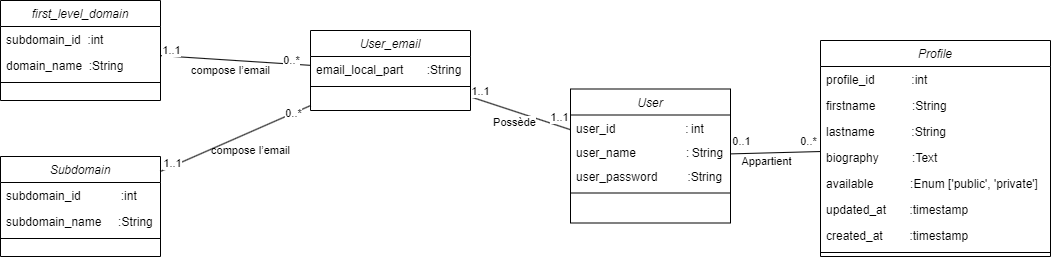

The diagram above was exported from draw.io. Its source (the exported page's mxGraphModel, read from the mxfile embedded in the PNG):
<mxGraphModel dx="1877" dy="531" grid="1" gridSize="10" guides="1" tooltips="1" connect="1" arrows="1" fold="1" page="1" pageScale="1" pageWidth="827" pageHeight="1169" math="0" shadow="0">
  <root>
    <mxCell id="0" />
    <mxCell id="1" parent="0" />
    <mxCell id="1PuhjaDnkqgMTLQPQn78-39" style="rounded=0;orthogonalLoop=1;jettySize=auto;html=1;endArrow=none;endFill=0;" edge="1" parent="1" source="1PuhjaDnkqgMTLQPQn78-43" target="1PuhjaDnkqgMTLQPQn78-51">
      <mxGeometry relative="1" as="geometry">
        <Array as="points" />
      </mxGeometry>
    </mxCell>
    <mxCell id="1PuhjaDnkqgMTLQPQn78-40" value="Appartient" style="edgeLabel;html=1;align=center;verticalAlign=middle;resizable=0;points=[];" connectable="0" vertex="1" parent="1PuhjaDnkqgMTLQPQn78-39">
      <mxGeometry x="0.1548" y="3" relative="1" as="geometry">
        <mxPoint x="-3" y="5" as="offset" />
      </mxGeometry>
    </mxCell>
    <mxCell id="1PuhjaDnkqgMTLQPQn78-41" value="0..1" style="edgeLabel;html=1;align=center;verticalAlign=middle;resizable=0;points=[];" connectable="0" vertex="1" parent="1PuhjaDnkqgMTLQPQn78-39">
      <mxGeometry x="0.8488" y="-1" relative="1" as="geometry">
        <mxPoint x="3" y="-12" as="offset" />
      </mxGeometry>
    </mxCell>
    <mxCell id="1PuhjaDnkqgMTLQPQn78-42" value="0..*" style="edgeLabel;html=1;align=center;verticalAlign=middle;resizable=0;points=[];" connectable="0" vertex="1" parent="1PuhjaDnkqgMTLQPQn78-39">
      <mxGeometry x="-0.74" y="-2" relative="1" as="geometry">
        <mxPoint y="-9" as="offset" />
      </mxGeometry>
    </mxCell>
    <mxCell id="1PuhjaDnkqgMTLQPQn78-43" value="Profile" style="swimlane;fontStyle=2;align=center;verticalAlign=top;childLayout=stackLayout;horizontal=1;startSize=26;horizontalStack=0;resizeParent=1;resizeLast=0;collapsible=1;marginBottom=0;rounded=0;shadow=0;strokeWidth=1;" vertex="1" parent="1">
      <mxGeometry x="640" y="60" width="230" height="216" as="geometry">
        <mxRectangle x="550" y="140" width="160" height="26" as="alternateBounds" />
      </mxGeometry>
    </mxCell>
    <mxCell id="1PuhjaDnkqgMTLQPQn78-44" value="profile_id           :int" style="text;align=left;verticalAlign=top;spacingLeft=4;spacingRight=4;overflow=hidden;rotatable=0;points=[[0,0.5],[1,0.5]];portConstraint=eastwest;" vertex="1" parent="1PuhjaDnkqgMTLQPQn78-43">
      <mxGeometry y="26" width="230" height="26" as="geometry" />
    </mxCell>
    <mxCell id="1PuhjaDnkqgMTLQPQn78-45" value="firstname           :String" style="text;align=left;verticalAlign=top;spacingLeft=4;spacingRight=4;overflow=hidden;rotatable=0;points=[[0,0.5],[1,0.5]];portConstraint=eastwest;rounded=0;shadow=0;html=0;" vertex="1" parent="1PuhjaDnkqgMTLQPQn78-43">
      <mxGeometry y="52" width="230" height="26" as="geometry" />
    </mxCell>
    <mxCell id="1PuhjaDnkqgMTLQPQn78-46" value="lastname           :String" style="text;align=left;verticalAlign=top;spacingLeft=4;spacingRight=4;overflow=hidden;rotatable=0;points=[[0,0.5],[1,0.5]];portConstraint=eastwest;" vertex="1" parent="1PuhjaDnkqgMTLQPQn78-43">
      <mxGeometry y="78" width="230" height="26" as="geometry" />
    </mxCell>
    <mxCell id="1PuhjaDnkqgMTLQPQn78-48" value="biography          :Text" style="text;align=left;verticalAlign=top;spacingLeft=4;spacingRight=4;overflow=hidden;rotatable=0;points=[[0,0.5],[1,0.5]];portConstraint=eastwest;rounded=0;shadow=0;html=0;" vertex="1" parent="1PuhjaDnkqgMTLQPQn78-43">
      <mxGeometry y="104" width="230" height="26" as="geometry" />
    </mxCell>
    <mxCell id="1PuhjaDnkqgMTLQPQn78-47" value="available           :Enum ['public', 'private']" style="text;align=left;verticalAlign=top;spacingLeft=4;spacingRight=4;overflow=hidden;rotatable=0;points=[[0,0.5],[1,0.5]];portConstraint=eastwest;rounded=0;shadow=0;html=0;" vertex="1" parent="1PuhjaDnkqgMTLQPQn78-43">
      <mxGeometry y="130" width="230" height="26" as="geometry" />
    </mxCell>
    <mxCell id="1PuhjaDnkqgMTLQPQn78-49" value="updated_at       :timestamp" style="text;align=left;verticalAlign=top;spacingLeft=4;spacingRight=4;overflow=hidden;rotatable=0;points=[[0,0.5],[1,0.5]];portConstraint=eastwest;rounded=0;shadow=0;html=0;" vertex="1" parent="1PuhjaDnkqgMTLQPQn78-43">
      <mxGeometry y="156" width="230" height="26" as="geometry" />
    </mxCell>
    <mxCell id="1PuhjaDnkqgMTLQPQn78-69" value="created_at        :timestamp" style="text;align=left;verticalAlign=top;spacingLeft=4;spacingRight=4;overflow=hidden;rotatable=0;points=[[0,0.5],[1,0.5]];portConstraint=eastwest;rounded=0;shadow=0;html=0;" vertex="1" parent="1PuhjaDnkqgMTLQPQn78-43">
      <mxGeometry y="182" width="230" height="26" as="geometry" />
    </mxCell>
    <mxCell id="1PuhjaDnkqgMTLQPQn78-50" value="" style="line;html=1;strokeWidth=1;align=left;verticalAlign=middle;spacingTop=-1;spacingLeft=3;spacingRight=3;rotatable=0;labelPosition=right;points=[];portConstraint=eastwest;" vertex="1" parent="1PuhjaDnkqgMTLQPQn78-43">
      <mxGeometry y="208" width="230" height="8" as="geometry" />
    </mxCell>
    <mxCell id="1PuhjaDnkqgMTLQPQn78-87" style="rounded=0;orthogonalLoop=1;jettySize=auto;html=1;endArrow=none;endFill=0;" edge="1" parent="1" source="1PuhjaDnkqgMTLQPQn78-51" target="1PuhjaDnkqgMTLQPQn78-82">
      <mxGeometry relative="1" as="geometry" />
    </mxCell>
    <mxCell id="1PuhjaDnkqgMTLQPQn78-90" value="Possède" style="edgeLabel;html=1;align=center;verticalAlign=middle;resizable=0;points=[];" vertex="1" connectable="0" parent="1PuhjaDnkqgMTLQPQn78-87">
      <mxGeometry x="0.2539" y="-1" relative="1" as="geometry">
        <mxPoint x="6" y="14" as="offset" />
      </mxGeometry>
    </mxCell>
    <mxCell id="1PuhjaDnkqgMTLQPQn78-91" value="1..1" style="edgeLabel;html=1;align=center;verticalAlign=middle;resizable=0;points=[];" vertex="1" connectable="0" parent="1PuhjaDnkqgMTLQPQn78-87">
      <mxGeometry x="-0.7038" y="1" relative="1" as="geometry">
        <mxPoint x="-75" y="-35" as="offset" />
      </mxGeometry>
    </mxCell>
    <mxCell id="1PuhjaDnkqgMTLQPQn78-92" value="1..1" style="edgeLabel;html=1;align=center;verticalAlign=middle;resizable=0;points=[];" vertex="1" connectable="0" parent="1PuhjaDnkqgMTLQPQn78-87">
      <mxGeometry x="-0.7038" y="1" relative="1" as="geometry">
        <mxPoint x="4" y="-9" as="offset" />
      </mxGeometry>
    </mxCell>
    <mxCell id="1PuhjaDnkqgMTLQPQn78-51" value="User" style="swimlane;fontStyle=2;align=center;verticalAlign=top;childLayout=stackLayout;horizontal=1;startSize=26;horizontalStack=0;resizeParent=1;resizeLast=0;collapsible=1;marginBottom=0;rounded=0;shadow=0;strokeWidth=1;" vertex="1" parent="1">
      <mxGeometry x="390" y="108.5" width="160" height="134" as="geometry">
        <mxRectangle x="550" y="140" width="160" height="26" as="alternateBounds" />
      </mxGeometry>
    </mxCell>
    <mxCell id="1PuhjaDnkqgMTLQPQn78-52" value="user_id                     : int" style="text;align=left;verticalAlign=top;spacingLeft=4;spacingRight=4;overflow=hidden;rotatable=0;points=[[0,0.5],[1,0.5]];portConstraint=eastwest;" vertex="1" parent="1PuhjaDnkqgMTLQPQn78-51">
      <mxGeometry y="26" width="160" height="24" as="geometry" />
    </mxCell>
    <mxCell id="1PuhjaDnkqgMTLQPQn78-70" value="user_name               : String" style="text;align=left;verticalAlign=top;spacingLeft=4;spacingRight=4;overflow=hidden;rotatable=0;points=[[0,0.5],[1,0.5]];portConstraint=eastwest;" vertex="1" parent="1PuhjaDnkqgMTLQPQn78-51">
      <mxGeometry y="50" width="160" height="24" as="geometry" />
    </mxCell>
    <mxCell id="1PuhjaDnkqgMTLQPQn78-81" value="user_password         :String" style="text;align=left;verticalAlign=top;spacingLeft=4;spacingRight=4;overflow=hidden;rotatable=0;points=[[0,0.5],[1,0.5]];portConstraint=eastwest;" vertex="1" parent="1PuhjaDnkqgMTLQPQn78-51">
      <mxGeometry y="74" width="160" height="26" as="geometry" />
    </mxCell>
    <mxCell id="1PuhjaDnkqgMTLQPQn78-55" value="" style="line;html=1;strokeWidth=1;align=left;verticalAlign=middle;spacingTop=-1;spacingLeft=3;spacingRight=3;rotatable=0;labelPosition=right;points=[];portConstraint=eastwest;" vertex="1" parent="1PuhjaDnkqgMTLQPQn78-51">
      <mxGeometry y="100" width="160" height="8" as="geometry" />
    </mxCell>
    <mxCell id="1PuhjaDnkqgMTLQPQn78-71" value="Subdomain" style="swimlane;fontStyle=2;align=center;verticalAlign=top;childLayout=stackLayout;horizontal=1;startSize=26;horizontalStack=0;resizeParent=1;resizeLast=0;collapsible=1;marginBottom=0;rounded=0;shadow=0;strokeWidth=1;" vertex="1" parent="1">
      <mxGeometry x="-180" y="176" width="160" height="100" as="geometry">
        <mxRectangle x="550" y="140" width="160" height="26" as="alternateBounds" />
      </mxGeometry>
    </mxCell>
    <mxCell id="1PuhjaDnkqgMTLQPQn78-72" value="subdomain_id            :int" style="text;align=left;verticalAlign=top;spacingLeft=4;spacingRight=4;overflow=hidden;rotatable=0;points=[[0,0.5],[1,0.5]];portConstraint=eastwest;" vertex="1" parent="1PuhjaDnkqgMTLQPQn78-71">
      <mxGeometry y="26" width="160" height="26" as="geometry" />
    </mxCell>
    <mxCell id="1PuhjaDnkqgMTLQPQn78-73" value="subdomain_name     :String" style="text;align=left;verticalAlign=top;spacingLeft=4;spacingRight=4;overflow=hidden;rotatable=0;points=[[0,0.5],[1,0.5]];portConstraint=eastwest;rounded=0;shadow=0;html=0;" vertex="1" parent="1PuhjaDnkqgMTLQPQn78-71">
      <mxGeometry y="52" width="160" height="26" as="geometry" />
    </mxCell>
    <mxCell id="1PuhjaDnkqgMTLQPQn78-74" value="" style="line;html=1;strokeWidth=1;align=left;verticalAlign=middle;spacingTop=-1;spacingLeft=3;spacingRight=3;rotatable=0;labelPosition=right;points=[];portConstraint=eastwest;" vertex="1" parent="1PuhjaDnkqgMTLQPQn78-71">
      <mxGeometry y="78" width="160" height="8" as="geometry" />
    </mxCell>
    <mxCell id="1PuhjaDnkqgMTLQPQn78-75" value="first_level_domain" style="swimlane;fontStyle=2;align=center;verticalAlign=top;childLayout=stackLayout;horizontal=1;startSize=26;horizontalStack=0;resizeParent=1;resizeLast=0;collapsible=1;marginBottom=0;rounded=0;shadow=0;strokeWidth=1;" vertex="1" parent="1">
      <mxGeometry x="-180" y="20" width="160" height="100" as="geometry">
        <mxRectangle x="550" y="140" width="160" height="26" as="alternateBounds" />
      </mxGeometry>
    </mxCell>
    <mxCell id="1PuhjaDnkqgMTLQPQn78-76" value="subdomain_id  :int" style="text;align=left;verticalAlign=top;spacingLeft=4;spacingRight=4;overflow=hidden;rotatable=0;points=[[0,0.5],[1,0.5]];portConstraint=eastwest;" vertex="1" parent="1PuhjaDnkqgMTLQPQn78-75">
      <mxGeometry y="26" width="160" height="26" as="geometry" />
    </mxCell>
    <mxCell id="1PuhjaDnkqgMTLQPQn78-77" value="domain_name  :String" style="text;align=left;verticalAlign=top;spacingLeft=4;spacingRight=4;overflow=hidden;rotatable=0;points=[[0,0.5],[1,0.5]];portConstraint=eastwest;rounded=0;shadow=0;html=0;" vertex="1" parent="1PuhjaDnkqgMTLQPQn78-75">
      <mxGeometry y="52" width="160" height="26" as="geometry" />
    </mxCell>
    <mxCell id="1PuhjaDnkqgMTLQPQn78-78" value="" style="line;html=1;strokeWidth=1;align=left;verticalAlign=middle;spacingTop=-1;spacingLeft=3;spacingRight=3;rotatable=0;labelPosition=right;points=[];portConstraint=eastwest;" vertex="1" parent="1PuhjaDnkqgMTLQPQn78-75">
      <mxGeometry y="78" width="160" height="8" as="geometry" />
    </mxCell>
    <mxCell id="1PuhjaDnkqgMTLQPQn78-88" style="rounded=0;orthogonalLoop=1;jettySize=auto;html=1;endArrow=none;endFill=0;" edge="1" parent="1" source="1PuhjaDnkqgMTLQPQn78-82" target="1PuhjaDnkqgMTLQPQn78-75">
      <mxGeometry relative="1" as="geometry" />
    </mxCell>
    <mxCell id="1PuhjaDnkqgMTLQPQn78-97" value="compose l’email" style="edgeLabel;html=1;align=center;verticalAlign=middle;resizable=0;points=[];" vertex="1" connectable="0" parent="1PuhjaDnkqgMTLQPQn78-88">
      <mxGeometry x="0.0741" relative="1" as="geometry">
        <mxPoint y="10" as="offset" />
      </mxGeometry>
    </mxCell>
    <mxCell id="1PuhjaDnkqgMTLQPQn78-98" value="compose l’email" style="edgeLabel;html=1;align=center;verticalAlign=middle;resizable=0;points=[];" vertex="1" connectable="0" parent="1PuhjaDnkqgMTLQPQn78-88">
      <mxGeometry x="0.0741" relative="1" as="geometry">
        <mxPoint x="20" y="90" as="offset" />
      </mxGeometry>
    </mxCell>
    <mxCell id="1PuhjaDnkqgMTLQPQn78-99" value="1..1" style="edgeLabel;html=1;align=center;verticalAlign=middle;resizable=0;points=[];" vertex="1" connectable="0" parent="1PuhjaDnkqgMTLQPQn78-88">
      <mxGeometry x="0.9061" y="-1" relative="1" as="geometry">
        <mxPoint x="3" y="-5" as="offset" />
      </mxGeometry>
    </mxCell>
    <mxCell id="1PuhjaDnkqgMTLQPQn78-100" value="0..*" style="edgeLabel;html=1;align=center;verticalAlign=middle;resizable=0;points=[];" vertex="1" connectable="0" parent="1PuhjaDnkqgMTLQPQn78-88">
      <mxGeometry x="0.9061" y="-1" relative="1" as="geometry">
        <mxPoint x="123" y="5" as="offset" />
      </mxGeometry>
    </mxCell>
    <mxCell id="1PuhjaDnkqgMTLQPQn78-89" style="rounded=0;orthogonalLoop=1;jettySize=auto;html=1;endArrow=none;endFill=0;" edge="1" parent="1" source="1PuhjaDnkqgMTLQPQn78-82" target="1PuhjaDnkqgMTLQPQn78-71">
      <mxGeometry relative="1" as="geometry" />
    </mxCell>
    <mxCell id="1PuhjaDnkqgMTLQPQn78-101" value="1..1" style="edgeLabel;html=1;align=center;verticalAlign=middle;resizable=0;points=[];" vertex="1" connectable="0" parent="1PuhjaDnkqgMTLQPQn78-89">
      <mxGeometry x="0.8342" y="-3" relative="1" as="geometry">
        <mxPoint as="offset" />
      </mxGeometry>
    </mxCell>
    <mxCell id="1PuhjaDnkqgMTLQPQn78-102" value="0..*" style="edgeLabel;html=1;align=center;verticalAlign=middle;resizable=0;points=[];" vertex="1" connectable="0" parent="1PuhjaDnkqgMTLQPQn78-89">
      <mxGeometry x="-0.7726" relative="1" as="geometry">
        <mxPoint as="offset" />
      </mxGeometry>
    </mxCell>
    <mxCell id="1PuhjaDnkqgMTLQPQn78-82" value="User_email" style="swimlane;fontStyle=2;align=center;verticalAlign=top;childLayout=stackLayout;horizontal=1;startSize=26;horizontalStack=0;resizeParent=1;resizeLast=0;collapsible=1;marginBottom=0;rounded=0;shadow=0;strokeWidth=1;" vertex="1" parent="1">
      <mxGeometry x="130" y="50" width="160" height="80" as="geometry">
        <mxRectangle x="550" y="140" width="160" height="26" as="alternateBounds" />
      </mxGeometry>
    </mxCell>
    <mxCell id="1PuhjaDnkqgMTLQPQn78-86" value="email_local_part       :String" style="text;align=left;verticalAlign=top;spacingLeft=4;spacingRight=4;overflow=hidden;rotatable=0;points=[[0,0.5],[1,0.5]];portConstraint=eastwest;" vertex="1" parent="1PuhjaDnkqgMTLQPQn78-82">
      <mxGeometry y="26" width="160" height="26" as="geometry" />
    </mxCell>
    <mxCell id="1PuhjaDnkqgMTLQPQn78-85" value="" style="line;html=1;strokeWidth=1;align=left;verticalAlign=middle;spacingTop=-1;spacingLeft=3;spacingRight=3;rotatable=0;labelPosition=right;points=[];portConstraint=eastwest;" vertex="1" parent="1PuhjaDnkqgMTLQPQn78-82">
      <mxGeometry y="52" width="160" height="8" as="geometry" />
    </mxCell>
  </root>
</mxGraphModel>